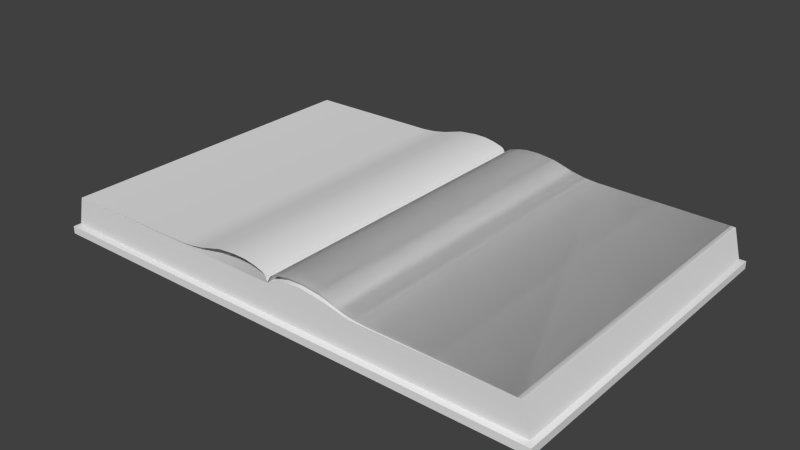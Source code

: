 # Source: Book.blend  (saved by Blender 2.71.5; exported with 4.5.12 LTS)
import bpy
from mathutils import Matrix  # noqa: F401  (used for matrix-valued properties, if any)

bpy.ops.wm.read_factory_settings(use_empty=True)
scene = bpy.context.scene
scene.name = 'Scene'

# ---- collections
col_collection_1 = bpy.data.collections.new('Collection 1'); scene.collection.children.link(col_collection_1)

# ---- node groups
ng_auto_smooth = bpy.data.node_groups.new('Auto Smooth', 'GeometryNodeTree')
_s = ng_auto_smooth.interface.new_socket(name='Geometry', in_out='OUTPUT', socket_type='NodeSocketGeometry')
_s = ng_auto_smooth.interface.new_socket(name='Geometry', in_out='INPUT', socket_type='NodeSocketGeometry')
_s = ng_auto_smooth.interface.new_socket(name='Angle', in_out='INPUT', socket_type='NodeSocketFloat')
_s.subtype = 'ANGLE'
_s.min_value = 0.0
_s.max_value = 3.142
ng_auto_smooth.is_modifier = True
_N = ng_auto_smooth.nodes; _L = ng_auto_smooth.links
n0 = _N.new('NodeGroupOutput'); n0.name = 'Group Output'; n0.location = (480, -100)
n1 = _N.new('NodeGroupInput'); n1.name = 'Group Input'; n1.location = (-420, -300)
n2 = _N.new('NodeGroupInput'); n2.name = 'Group Input.001'; n2.location = (-60, -100)
n3 = _N.new('GeometryNodeSetShadeSmooth'); n3.name = 'Set Shade Smooth'; n3.location = (120, -100)
n3.domain = 'EDGE'
n4 = _N.new('GeometryNodeSetShadeSmooth'); n4.name = 'Set Shade Smooth.001'; n4.location = (300, -100)
n5 = _N.new('GeometryNodeInputMeshEdgeAngle'); n5.name = 'Edge Angle'; n5.location = (-420, -220)
n6 = _N.new('GeometryNodeInputEdgeSmooth'); n6.name = 'Is Edge Smooth'; n6.location = (-60, -160)
n7 = _N.new('GeometryNodeInputShadeSmooth'); n7.name = 'Is Face Smooth'; n7.location = (-240, -340)
n8 = _N.new('FunctionNodeBooleanMath'); n8.name = 'Boolean Math'; n8.location = (-60, -220)
n9 = _N.new('FunctionNodeCompare'); n9.name = 'Compare'; n9.location = (-240, -180)
n9.operation = 'LESS_EQUAL'
_L.new(n5.outputs[0], n9.inputs[0])
_L.new(n4.outputs[0], n0.inputs[0])
_L.new(n1.outputs[1], n9.inputs[1])
_L.new(n9.outputs[0], n8.inputs[0])
_L.new(n7.outputs[0], n8.inputs[1])
_L.new(n2.outputs[0], n3.inputs[0])
_L.new(n6.outputs[0], n3.inputs[1])
_L.new(n3.outputs[0], n4.inputs[0])
_L.new(n8.outputs[0], n3.inputs[2])
n0.is_active_output = True

# ---- world
world_world = bpy.data.worlds.new('World'); scene.world = world_world
world_world.color = (0.05088, 0.05088, 0.05088)
world_world.use_sun_shadow = False
world_world.sun_shadow_jitter_overblur = 0.0
world_world.cycles.sampling_method = 'MANUAL'
world_world.cycles.sample_map_resolution = 256

# ---- meshes
me_plane = bpy.data.meshes.new('Plane')
me_plane.from_pydata([(0.04071, -3.928, 0.0378), (0.04071, 3.928, 0.0378), (0.07249, -3.928, 0.1008), (0.07249, 3.928, 0.1008), (0.1361, -3.928, 0.1386), (0.1361, 3.928, 0.1386), (0.348, -3.928, 0.2016), (0.348, 3.928, 0.2016), (0.5917, -3.928, 0.2457), (0.5917, 3.928, 0.2457), (0.8989, -3.928, 0.252), (0.8989, 3.928, 0.252), (1.333, -3.928, 0.2077), (1.333, 3.928, 0.2077), (1.842, -3.928, 0.06279), (1.842, 3.928, 0.06279), (2.171, -3.928, -0.0001041), (2.171, 3.928, -0.0001041), (5.803, -3.928, -0.05925), (5.803, 3.928, -0.05925), (2.489, -3.928, -0.02726), (2.489, 3.928, -0.02726), (5.834, 3.928, -0.06423), (5.834, -3.928, -0.06423), (6.012, 3.928, -0.7794), (6.012, -3.928, -0.7794), (6.124, 4.05, -0.8158), (6.124, -4.05, -0.8158), (6.124, -4.05, -0.9944), (6.124, 4.05, -0.9944), (-0.04071, -3.928, 0.0378), (-0.04071, 3.928, 0.0378), (0.0, 3.928, -0.06423), (-0.07249, -3.928, 0.1008), (-0.07249, 3.928, 0.1008), (-0.1361, -3.928, 0.1386), (-0.1361, 3.928, 0.1386), (-0.348, -3.928, 0.2016), (-0.348, 3.928, 0.2016), (-0.5917, -3.928, 0.2457), (-0.5917, 3.928, 0.2457), (-0.8989, -3.928, 0.252), (-0.8989, 3.928, 0.252), (-1.333, -3.928, 0.2077), (-1.333, 3.928, 0.2077), (-1.842, -3.928, 0.06279), (-1.842, 3.928, 0.06279), (-2.171, -3.928, -0.0001041), (-2.171, 3.928, -0.0001041), (-5.803, -3.928, -0.05925), (-5.803, 3.928, -0.05925), (-2.489, -3.928, -0.02726), (-2.489, 3.928, -0.02726), (0.0, -3.928, -0.06423), (-5.834, 3.928, -0.06423), (-5.834, -3.928, -0.06423), (-6.012, 3.928, -0.7794), (-6.012, -3.928, -0.7794), (-6.124, 4.05, -0.8158), (-6.124, -4.05, -0.8158), (-6.124, -4.05, -0.9944), (-6.124, 4.05, -0.9944), (0.0, -3.928, -0.7794), (0.0, -4.05, -0.8158), (0.0, 3.928, -0.7794), (0.0, 4.05, -0.8158), (0.0, 4.05, -0.9944), (0.0, -4.05, -0.9944), (0.8489, 3.928, 0.1477), (0.8489, -3.928, 0.1477), (0.9113, -4.05, -0.8158), (0.8947, -3.928, -0.7794), (0.8947, 3.928, -0.7794), (0.9113, 4.05, -0.8158), (0.9113, -4.05, -0.9944), (0.9113, 4.05, -0.9944), (2.041, 3.928, -0.06423), (2.103, -3.928, -0.7794), (2.143, 4.05, -0.8158), (2.143, -4.05, -0.9944), (1.563, -4.05, -0.9944), (1.563, 4.05, -0.8158), (1.534, -3.928, -0.7794), (1.45, 3.928, 0.07063), (2.041, -3.928, -0.06423), (2.143, -4.05, -0.8158), (2.103, 3.928, -0.7794), (2.143, 4.05, -0.9944), (1.563, 4.05, -0.9944), (1.534, 3.928, -0.7794), (1.563, -4.05, -0.8158), (1.45, -3.928, 0.07063), (0.4346, -3.928, 0.1073), (0.4665, -4.05, -0.8158), (0.458, 3.928, -0.7794), (0.4665, 4.05, -0.9944), (0.4346, 3.928, 0.1073), (0.458, -3.928, -0.7794), (0.4665, 4.05, -0.8158), (0.4665, -4.05, -0.9944)], [], [(1, 0, 2, 3), (3, 2, 4, 5), (5, 4, 6, 7), (7, 6, 8, 9), (9, 8, 10, 11), (11, 10, 12, 13), (13, 12, 14, 15), (15, 14, 16, 17), (21, 20, 18, 19), (17, 16, 20, 21), (53, 0, 1, 32), (84, 23, 22, 76), (23, 25, 24, 22), (25, 27, 26, 24), (27, 28, 29, 26), (97, 62, 63, 93), (98, 65, 64, 94), (76, 22, 24, 86), (92, 53, 62, 97), (99, 67, 66, 95), (95, 66, 65, 98), (79, 28, 27, 85), (31, 34, 33, 30), (34, 36, 35, 33), (36, 38, 37, 35), (38, 40, 39, 37), (40, 42, 41, 39), (42, 44, 43, 41), (44, 46, 45, 43), (46, 48, 47, 45), (52, 50, 49, 51), (48, 52, 51, 47), (53, 32, 31, 30), (53, 32, 54, 55), (55, 54, 56, 57), (57, 56, 58, 59), (59, 58, 61, 60), (57, 59, 63, 62), (58, 56, 64, 65), (32, 64, 56, 54), (55, 57, 62, 53), (60, 61, 66, 67), (61, 58, 65, 66), (67, 63, 59, 60), (92, 69, 68, 96), (82, 71, 70, 90), (81, 73, 72, 89), (96, 68, 72, 94), (91, 69, 71, 82), (80, 74, 75, 88), (88, 75, 73, 81), (99, 74, 70, 93), (74, 80, 90, 70), (28, 79, 87, 29), (77, 82, 90, 85), (69, 91, 83, 68), (91, 84, 76, 83), (23, 84, 77, 25), (78, 81, 89, 86), (25, 77, 85, 27), (79, 80, 88, 87), (80, 79, 85, 90), (87, 88, 81, 78), (84, 91, 82, 77), (68, 83, 89, 72), (83, 76, 86, 89), (29, 87, 78, 26), (26, 78, 86, 24), (71, 97, 93, 70), (73, 98, 94, 72), (69, 92, 97, 71), (74, 99, 95, 75), (75, 95, 98, 73), (53, 92, 96, 32), (32, 96, 94, 64), (67, 99, 93, 63)])
me_plane.polygons.foreach_set('use_smooth', [True] * 76)
me_plane.use_remesh_preserve_volume = False
me_plane.use_remesh_preserve_attributes = False
me_plane.use_mirror_vertex_groups = False
me_plane.update()
me_plane_001 = bpy.data.meshes.new('Plane.001')
me_plane_001.from_pydata([(0.0, -3.928, -0.06423), (0.0, 3.928, -0.06423), (0.1361, -3.928, 0.1386), (0.1361, 3.928, 0.1386), (0.348, -3.928, 0.2016), (0.348, 3.928, 0.2016), (0.5917, -3.928, 0.2457), (0.5917, 3.928, 0.2457), (0.8989, -3.928, 0.252), (0.8989, 3.928, 0.252), (1.333, -3.928, 0.2077), (1.333, 3.928, 0.2077), (1.842, -3.928, 0.06279), (1.842, 3.928, 0.06279), (2.171, -3.928, -0.0001041), (2.171, 3.928, -0.0001041), (5.803, -3.928, -0.05925), (5.803, 3.928, -0.05925), (2.489, -3.928, -0.02726), (2.489, 3.928, -0.02726)], [], [(1, 0, 2, 3), (5, 4, 6, 7), (7, 6, 8, 9), (9, 8, 10, 11), (11, 10, 12, 13), (13, 12, 14, 15), (19, 18, 16, 17), (15, 14, 18, 19), (3, 2, 4, 5)])
me_plane_001.polygons.foreach_set('use_smooth', [True] * 9)
me_plane_001.use_remesh_preserve_volume = False
me_plane_001.use_remesh_preserve_attributes = False
me_plane_001.use_mirror_vertex_groups = False
me_plane_001.update()
arm_armature = bpy.data.armatures.new('Armature')  # bones are not reproduced

# ---- objects
ob_armature = bpy.data.objects.new('Armature', arm_armature)
ob_plane = bpy.data.objects.new('Plane', me_plane)
ob_plane_001 = bpy.data.objects.new('Plane.001', me_plane_001)

# ---- transforms, parenting, visibility, modifiers, constraints
ob_armature.location = (0.0, 0.0, 0.0)
ob_armature.lineart.crease_threshold = 0.0
ob_plane.parent = ob_armature
ob_plane.location = (0.0, 0.0, 0.0)
ob_plane.lineart.crease_threshold = 0.0
_m = ob_plane.modifiers.new('Auto Smooth', 'NODES')
_m.node_group = ng_auto_smooth
_gi = [s.identifier for s in ng_auto_smooth.interface.items_tree if s.item_type == 'SOCKET' and s.in_out == 'INPUT']
_m[_gi[1]] = 0.5236  # Angle
ob_plane_001.parent = ob_armature
ob_plane_001.location = (0.0, 0.0, 0.0)
ob_plane_001.lineart.crease_threshold = 0.0
_vg = ob_plane_001.vertex_groups.new(name='Bone')
_vg.add([0, 1, 2, 3, 4, 5], 1.0, 'REPLACE')
_vg = ob_plane_001.vertex_groups.new(name='Bone.001')
for _i, _w in zip([0, 1, 2, 3, 4, 5, 6, 7, 8, 9, 10, 11], [0.002947, 0.02468, 0.1987, 0.1968, 0.8362, 0.8059, 0.9777, 0.9909, 1.0, 1.0, 0.9552, 0.9552]): _vg.add([_i], _w, 'REPLACE')
_vg = ob_plane_001.vertex_groups.new(name='Bone.002')
for _i, _w in zip([6, 8, 9, 10, 11, 12, 13, 14, 15], [0.0005565, 0.1987, 0.1992, 0.8224, 0.8033, 1.0, 1.0, 1.0, 1.0]): _vg.add([_i], _w, 'REPLACE')
_vg = ob_plane_001.vertex_groups.new(name='Bone.003')
for _i, _w in zip([12, 13, 14, 15, 16, 17, 18, 19], [0.1974, 0.1988, 0.8095, 0.8224, 1.0, 1.0, 1.0, 1.0]): _vg.add([_i], _w, 'REPLACE')
_m = ob_plane_001.modifiers.new('Armature', 'ARMATURE')
_m.object = ob_armature

# ---- collection membership
col_collection_1.objects.link(ob_armature)
col_collection_1.objects.link(ob_plane)
col_collection_1.objects.link(ob_plane_001)

# ---- scene / render settings (as saved in the file)
scene.frame_start = 1; scene.frame_end = 250; scene.frame_set(1)
scene.render.engine = 'BLENDER_EEVEE_NEXT'
scene.render.image_settings.color_mode = 'RGB'
scene.render.image_settings.compression = 90
scene.render.resolution_percentage = 50
scene.render.dither_intensity = 0.0
scene.render.bake_margin = 2
scene.cycles.use_denoising = False
scene.cycles.samples = 10
scene.cycles.sampling_pattern = 'TABULATED_SOBOL'
scene.cycles.light_sampling_threshold = 0.0
scene.cycles.use_adaptive_sampling = False
scene.cycles.use_light_tree = False
scene.cycles.blur_glossy = 0.0
scene.cycles.pixel_filter_type = 'GAUSSIAN'
scene.cycles.sample_clamp_indirect = 0.0
scene.view_settings.view_transform = 'Standard'
bpy.context.view_layer.update()

# ---- added for rendering (the .blend has no active camera and no usable light): camera, sun
cam_auto = bpy.data.cameras.new('AutoCamera')
cam_auto.lens = 50.0
cam_auto.sensor_width = 36.0
cam_auto.clip_end = 1000.0
ob_auto_camera = bpy.data.objects.new('AutoCamera', cam_auto)
scene.collection.objects.link(ob_auto_camera)
ob_auto_camera.location = (13.635, -16.362, 10.5368)
ob_auto_camera.rotation_euler = (1.09748, -7.21219e-08, 0.694738)
scene.camera = ob_auto_camera
light_auto_sun = bpy.data.lights.new('AutoSun', 'SUN')
light_auto_sun.energy = 3.0
light_auto_sun.angle = 0.0523599
ob_auto_sun = bpy.data.objects.new('AutoSun', light_auto_sun)
scene.collection.objects.link(ob_auto_sun)
ob_auto_sun.rotation_euler = (0.872665, 0.174533, 0.523599)
bpy.context.view_layer.update()
